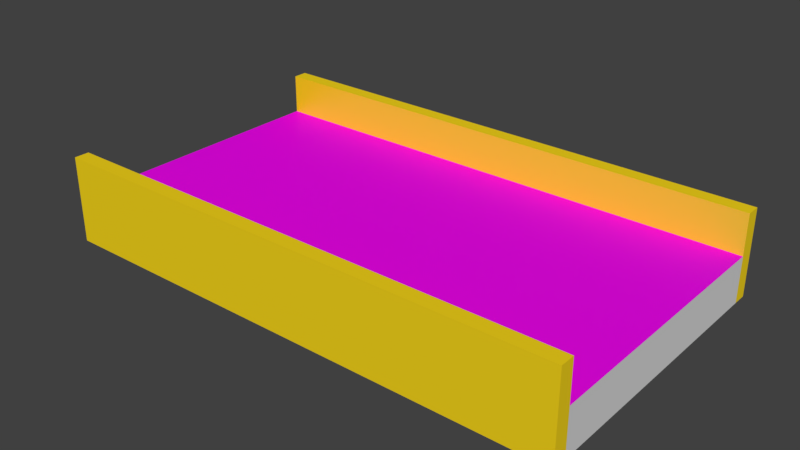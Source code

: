 # Source: conveyor_belt.blend  (saved by Blender 2.78.0; exported with 4.5.12 LTS)
import bpy
from mathutils import Matrix  # noqa: F401  (used for matrix-valued properties, if any)

bpy.ops.wm.read_factory_settings(use_empty=True)
scene = bpy.context.scene
scene.name = 'Scene'

# ---- collections
col_collection_1 = bpy.data.collections.new('Collection 1'); scene.collection.children.link(col_collection_1)

# ---- images (referenced by path relative to the original .blend; pixels are not part of the script)
import os
ASSET_DIR = os.environ.get("B2B_ASSET_DIR", "")  # directory of the original .blend (textures are referenced by path, not embedded)
HERE = os.path.dirname(os.path.abspath(__file__))  # packed textures are extracted next to this script under _unpacked/

def load_image(name, relpath, width, height, colorspace="sRGB"):
    """Load a texture the original file referenced (path relative to the .blend, or extracted next to this script)."""
    p = next((c for c in (os.path.join(HERE, relpath), os.path.join(ASSET_DIR, relpath)) if relpath and os.path.exists(c)), "")
    if p:
        img = bpy.data.images.load(p, check_existing=True)
        img.name = name
    else:  # same state as the original file: an image datablock whose file is absent (Cycles renders it pink)
        img = bpy.data.images.new(name, width, height)
        img.source = "FILE"
        img.filepath = "//" + (relpath or name)
    img.colorspace_settings.name = colorspace
    return img
img_teste2_png = load_image('teste2.png', 'difuse-sides.png', 1024, 1024, 'sRGB')
img_conveyor_belt_uv2_png_003 = load_image('conveyor belt uv2.png.003', 'conveyor belt uv2.png', 1024, 1024, 'sRGB')
img_teste1_png = load_image('teste1.png', 'difuse-downside.png', 1024, 1024, 'sRGB')

# ---- materials (node trees are filled in below, after node groups)
mat_sides = bpy.data.materials.new('sides')
mat_sides.alpha_threshold = 0.0
mat_sides.roughness = 0.5
mat_belt = bpy.data.materials.new('belt')
mat_belt.alpha_threshold = 0.0
mat_belt.roughness = 0.5
mat_downside = bpy.data.materials.new('downside')
mat_downside.alpha_threshold = 0.0
mat_downside.roughness = 0.5

# ---- material node trees
mat_sides.use_nodes = True; mat_sides.node_tree.nodes.clear()
_N = mat_sides.node_tree.nodes; _L = mat_sides.node_tree.links
n0 = _N.new('ShaderNodeMixShader'); n0.name = 'Mix Shader'; n0.location = (194, 352)
n0.inputs[0].default_value = 0.1
n1 = _N.new('ShaderNodeOutputMaterial'); n1.name = 'Material Output'; n1.location = (493, 358)
n2 = _N.new('ShaderNodeBsdfAnisotropic'); n2.name = 'Glossy BSDF'; n2.location = (-102, 216)
n2.distribution = 'GGX'
n2.inputs[1].default_value = 0.4472
n3 = _N.new('ShaderNodeBsdfDiffuse'); n3.name = 'Diffuse BSDF'; n3.location = (-93, 363)
n3.inputs[0].default_value = (1.0, 0.7212, 0.001256, 1.0)
n4 = _N.new('ShaderNodeTexImage'); n4.name = 'Image Texture'; n4.location = (308, 211)
n4.width = 140
n4.image = img_teste2_png
n5 = _N.new('ShaderNodeDisplacement'); n5.name = 'Displacement'; n5.location = (0, 0)
n5.inputs[1].default_value = 0.0
n5.inputs[2].default_value = 0.1
_L.new(n3.outputs[0], n0.inputs[1])
_L.new(n0.outputs[0], n1.inputs[0])
_L.new(n2.outputs[0], n0.inputs[2])
_L.new(n4.outputs[0], n5.inputs[0])
_L.new(n5.outputs[0], n1.inputs[2])
n1.is_active_output = True
mat_belt.use_nodes = True; mat_belt.node_tree.nodes.clear()
_N = mat_belt.node_tree.nodes; _L = mat_belt.node_tree.links
n0 = _N.new('ShaderNodeMixShader'); n0.name = 'Mix Shader'; n0.location = (192, 386)
n0.inputs[0].default_value = 0.1545
n1 = _N.new('ShaderNodeBsdfAnisotropic'); n1.name = 'Glossy BSDF'; n1.location = (-141, 116)
n1.distribution = 'GGX'
n1.inputs[0].default_value = (0.1114, 0.1114, 0.1114, 1.0)
n1.inputs[1].default_value = 0.4472
n2 = _N.new('ShaderNodeTexImage'); n2.name = 'Image Texture'; n2.location = (-414, 598)
n2.width = 140
n2.image = img_conveyor_belt_uv2_png_003
n3 = _N.new('ShaderNodeBsdfDiffuse'); n3.name = 'Diffuse BSDF'; n3.location = (-143, 289)
n4 = _N.new('ShaderNodeMath'); n4.name = 'Math'; n4.location = (58, 575)
n4.operation = 'MULTIPLY'
n4.inputs[0].default_value = 47.8
n5 = _N.new('ShaderNodeOutputMaterial'); n5.name = 'Material Output'; n5.location = (390, 546)
n6 = _N.new('ShaderNodeDisplacement'); n6.name = 'Displacement'; n6.location = (0, 0)
n6.inputs[1].default_value = 0.0
n6.inputs[2].default_value = 0.1
_L.new(n3.outputs[0], n0.inputs[1])
_L.new(n0.outputs[0], n5.inputs[0])
_L.new(n1.outputs[0], n0.inputs[2])
_L.new(n2.outputs[0], n3.inputs[0])
_L.new(n2.outputs[0], n4.inputs[1])
_L.new(n4.outputs[0], n6.inputs[0])
_L.new(n6.outputs[0], n5.inputs[2])
n5.is_active_output = True
mat_downside.use_nodes = True; mat_downside.node_tree.nodes.clear()
_N = mat_downside.node_tree.nodes; _L = mat_downside.node_tree.links
n0 = _N.new('ShaderNodeOutputMaterial'); n0.name = 'Material Output'; n0.location = (685, 356)
n1 = _N.new('ShaderNodeMixShader'); n1.name = 'Mix Shader'; n1.location = (389, 357)
n1.inputs[0].default_value = 0.18
n2 = _N.new('ShaderNodeBsdfDiffuse'); n2.name = 'Diffuse BSDF'; n2.location = (47, 375)
n2.inputs[0].default_value = (0.417, 0.417, 0.417, 1.0)
n2.inputs[1].default_value = 1.0
n3 = _N.new('ShaderNodeTexImage'); n3.name = 'Image Texture'; n3.location = (515, 208)
n3.width = 140
n3.image = img_teste1_png
n4 = _N.new('ShaderNodeBsdfAnisotropic'); n4.name = 'Glossy BSDF'; n4.location = (44, 243)
n4.distribution = 'GGX'
n4.inputs[1].default_value = 0.4472
n5 = _N.new('ShaderNodeDisplacement'); n5.name = 'Displacement'; n5.location = (0, 0)
n5.inputs[1].default_value = 0.0
n5.inputs[2].default_value = 0.1
_L.new(n2.outputs[0], n1.inputs[1])
_L.new(n1.outputs[0], n0.inputs[0])
_L.new(n4.outputs[0], n1.inputs[2])
_L.new(n3.outputs[0], n5.inputs[0])
_L.new(n5.outputs[0], n0.inputs[2])
n0.is_active_output = True

# ---- world
world_world = bpy.data.worlds.new('World'); scene.world = world_world
world_world.color = (0.05088, 0.05088, 0.05088)
world_world.use_sun_shadow = False
world_world.sun_shadow_jitter_overblur = 0.0
world_world.cycles.sampling_method = 'MANUAL'

# ---- meshes
me_cube = bpy.data.meshes.new('Cube')
me_cube.from_pydata([(1.0, 1.0, -0.0952), (1.0, -1.0, -0.0952), (-1.0, -1.0, -0.0952), (-1.0, 1.0, -0.0952), (1.0, 1.0, 0.05463), (1.0, -1.0, 0.05463), (-1.0, -1.0, 0.05463), (-1.0, 1.0, 0.05463), (0.9023, 1.0, -0.0952), (-0.9023, 1.0, -0.0952), (0.9023, -1.0, -0.0952), (-0.9023, -1.0, -0.0952), (0.9023, 1.0, 0.05463), (-0.9023, 1.0, 0.05463), (0.9023, -1.0, 0.05463), (-0.9023, -1.0, 0.05463), (1.0, 1.0, 0.1874), (1.0, -1.0, 0.1874), (-0.9023, 1.0, 0.1874), (-1.0, 1.0, 0.1874), (-0.9023, -1.0, 0.1874), (-1.0, -1.0, 0.1874), (0.9023, 1.0, 0.1874), (0.9023, -1.0, 0.1874)], [], [(9, 11, 2, 3), (12, 14, 23, 22), (0, 4, 5, 1), (11, 15, 6, 2), (2, 6, 7, 3), (13, 9, 3, 7), (4, 0, 8, 12), (12, 8, 9, 13), (1, 5, 14, 10), (10, 14, 15, 11), (5, 4, 16, 17), (12, 13, 15, 14), (0, 1, 10, 8), (8, 10, 11, 9), (18, 19, 21, 20), (16, 22, 23, 17), (7, 6, 21, 19), (13, 7, 19, 18), (14, 5, 17, 23), (4, 12, 22, 16), (15, 13, 18, 20), (6, 15, 20, 21)])
me_cube.polygons.foreach_set('material_index', [0, 0, 0, 0, 0, 0, 0, 2, 0, 2, 0, 1, 0, 2, 0, 0, 0, 0, 0, 0, 0, 0])
_uv = me_cube.uv_layers.new(name='UVMap')
_uv.uv.foreach_set('vector', [0.5569, 0.04883, 0.0, 0.04883, 0.0, 0.0, 0.5569, 2.98e-08, 0.9086, 0.0, 0.9086, 1.0, 0.8717, 1.0, 0.8717, 0.0, 0.6356, 1.0, 0.5939, 1.0, 0.5939, 0.0, 0.6356, 2.384e-07, 0.793, 0.9512, 0.8347, 0.9512, 0.8347, 1.0, 0.793, 1.0, 0.793, 1.0, 0.7513, 1.0, 0.7513, 1.49e-07, 0.793, 0.0, 0.6726, 0.9512, 0.7143, 0.9512, 0.7143, 1.0, 0.6726, 1.0, 0.6726, 0.0, 0.7143, 2.98e-07, 0.7143, 0.04883, 0.6726, 0.04883, 0.6726, 0.04883, 0.7143, 0.04883, 0.7143, 0.9512, 0.6726, 0.9512, 0.793, 0.0, 0.8347, 3.576e-07, 0.8347, 0.04883, 0.793, 0.04883, 0.793, 0.04883, 0.8347, 0.04883, 0.8347, 0.9512, 0.793, 0.9512, 0.5939, 0.0, 0.5939, 1.0, 0.5569, 1.0, 0.5569, 2.98e-08, -0.001871, 0.9366, -0.001871, 0.0634, 0.9997, 0.0634, 0.9997, 0.9366, 0.5569, 1.0, 1.162e-07, 1.0, 1.162e-07, 0.9512, 0.5569, 0.9512, 0.5569, 0.9512, 1.162e-07, 0.9512, 0.0, 0.04883, 0.5569, 0.04883, 1.0, 1.0, 0.9728, 1.0, 0.9728, 1.192e-07, 1.0, 0.0, 0.9456, 0.0, 0.9728, 0.0, 0.9728, 1.0, 0.9456, 1.0, 0.7513, 1.49e-07, 0.7513, 1.0, 0.7143, 1.0, 0.7143, 1.788e-07, 0.6726, 0.9512, 0.6726, 1.0, 0.6356, 1.0, 0.6356, 0.9512, 0.8347, 0.04883, 0.8347, 3.576e-07, 0.8717, 2.98e-07, 0.8717, 0.04883, 0.6726, 0.0, 0.6726, 0.04883, 0.6356, 0.04883, 0.6356, 2.98e-08, 0.9086, 1.0, 0.9086, 0.0, 0.9456, 0.0, 0.9456, 1.0, 0.8347, 1.0, 0.8347, 0.9512, 0.8717, 0.9512, 0.8717, 1.0])
me_cube.materials.append(mat_sides)
me_cube.materials.append(mat_belt)
me_cube.materials.append(mat_downside)
me_cube.use_remesh_preserve_volume = False
me_cube.use_remesh_preserve_attributes = False
me_cube.use_mirror_vertex_groups = False
me_cube.update()

# ---- objects
ob_conveyor_belt = bpy.data.objects.new('conveyor belt', me_cube)

# ---- transforms, parenting, visibility, modifiers, constraints
ob_conveyor_belt.location = (-3.269e-08, 0.0, 0.0)
ob_conveyor_belt.rotation_euler = (0.0, 0.0, 1.571)
ob_conveyor_belt.scale = (0.495, 0.8605, 1.0)
ob_conveyor_belt.lock_rotations_4d = False
ob_conveyor_belt.empty_display_type = 'ARROWS'
ob_conveyor_belt.lineart.crease_threshold = 0.0

# ---- collection membership
col_collection_1.objects.link(ob_conveyor_belt)

# ---- scene / render settings (as saved in the file)
scene.frame_start = 1; scene.frame_end = 250; scene.frame_set(79)
scene.render.engine = 'CYCLES'
scene.render.resolution_percentage = 50
scene.render.dither_intensity = 0.0
scene.cycles.use_denoising = False
scene.cycles.samples = 500
scene.cycles.sampling_pattern = 'TABULATED_SOBOL'
scene.cycles.light_sampling_threshold = 0.0
scene.cycles.use_adaptive_sampling = False
scene.cycles.use_light_tree = False
scene.cycles.blur_glossy = 0.0
scene.cycles.diffuse_bounces = 43
scene.cycles.glossy_bounces = 36
scene.cycles.transmission_bounces = 41
scene.cycles.sample_clamp_indirect = 0.0
scene.cycles.bake_type = 'NORMAL'
scene.view_settings.view_transform = 'Standard'
bpy.context.view_layer.update()

# ---- added for rendering (the .blend has no active camera and no usable light): camera, sun
cam_auto = bpy.data.cameras.new('AutoCamera')
cam_auto.lens = 50.0
cam_auto.sensor_width = 36.0
cam_auto.clip_end = 1000.0
ob_auto_camera = bpy.data.objects.new('AutoCamera', cam_auto)
scene.collection.objects.link(ob_auto_camera)
ob_auto_camera.location = (1.85541, -2.22649, 1.53041)
ob_auto_camera.rotation_euler = (1.09748, -7.21219e-08, 0.694738)
scene.camera = ob_auto_camera
light_auto_sun = bpy.data.lights.new('AutoSun', 'SUN')
light_auto_sun.energy = 3.0
light_auto_sun.angle = 0.0523599
ob_auto_sun = bpy.data.objects.new('AutoSun', light_auto_sun)
scene.collection.objects.link(ob_auto_sun)
ob_auto_sun.rotation_euler = (0.872665, 0.174533, 0.523599)
bpy.context.view_layer.update()
